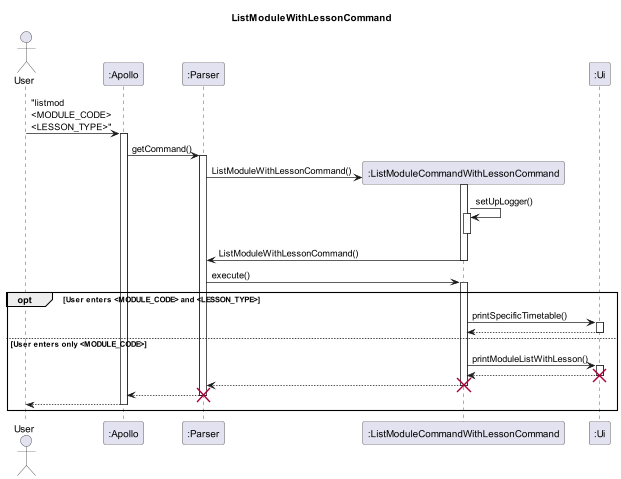

The diagram above was rendered by PlantUML. Its source (embedded in the PNG):
@startuml
'https://plantuml.com/sequence-diagram

skinparam maxMessageSize 150

title ListModuleWithLessonCommand

actor User

participant ":Apollo" as Apollo
participant ":Parser" as Parser
participant ":ListModuleCommandWithLessonCommand" as ListMod
participant ":Ui" as Ui

User -> Apollo : "listmod <MODULE_CODE> <LESSON_TYPE>"

activate Apollo
Apollo -> Parser : getCommand()
activate Parser

Parser -> ListMod** : ListModuleWithLessonCommand()
activate ListMod

ListMod -> ListMod : setUpLogger()
activate ListMod
deactivate ListMod

ListMod -> Parser : ListModuleWithLessonCommand()
deactivate ListMod

Parser -> ListMod : execute()
activate ListMod

opt User enters <MODULE_CODE> and <LESSON_TYPE>
ListMod -> Ui : printSpecificTimetable()

activate Ui
Ui --> ListMod
deactivate Ui

else User enters only <MODULE_CODE>
ListMod -> Ui : printModuleListWithLesson()

activate Ui
Ui --> ListMod
deactivate Ui

destroy Ui

ListMod --> Parser
deactivate ListMod
destroy ListMod

Parser --> Apollo
deactivate Parser
destroy Parser

Apollo --> User
deactivate Apollo

end




@enduml